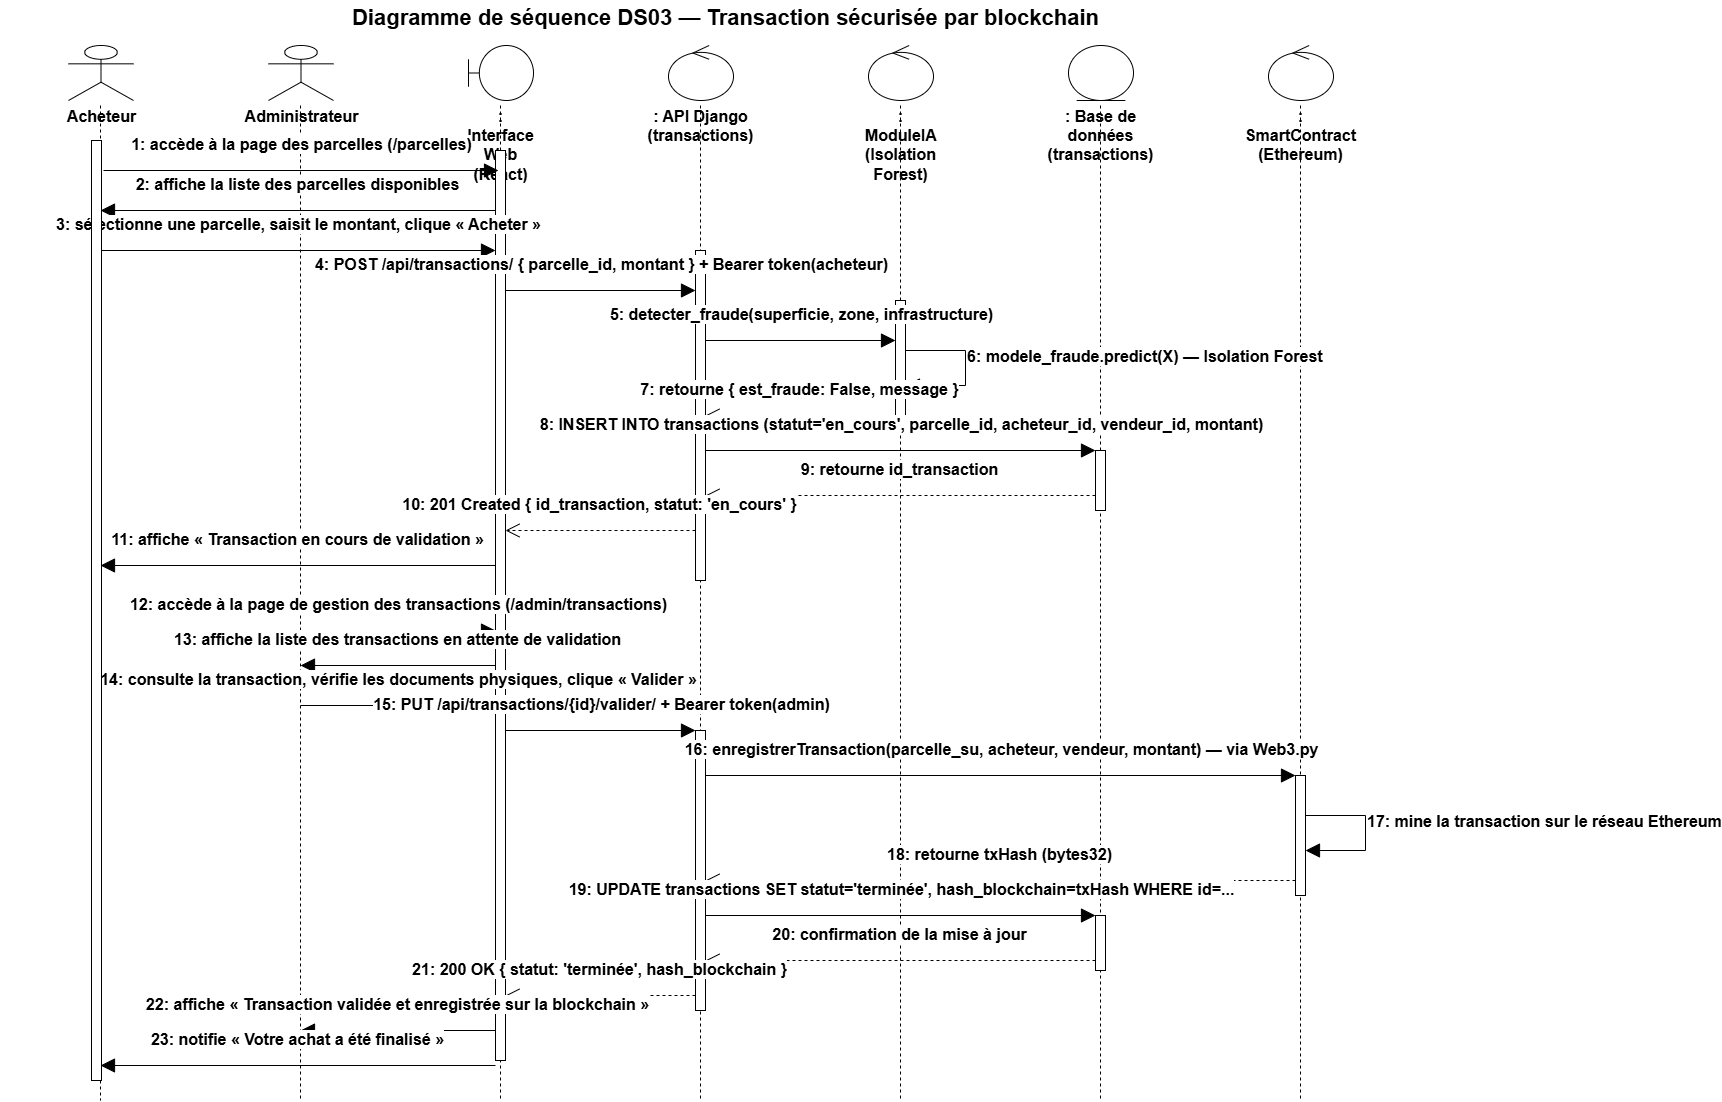

The diagram above was exported from draw.io. Its source (the exported page's mxGraphModel, read from the mxfile embedded in the PNG):
<mxGraphModel dx="1689" dy="1131" grid="1" gridSize="10" guides="1" tooltips="1" connect="1" arrows="1" fold="1" page="1" pageScale="1" pageWidth="850" pageHeight="1100" math="0" shadow="0">
  <root>
    <mxCell id="0" />
    <mxCell id="1" parent="0" />
    <mxCell id="titre" parent="1" style="text;align=center;verticalAlign=middle;fontStyle=1;fontSize=22;html=1;" value="Diagramme de séquence DS03 — Transaction sécurisée par blockchain" vertex="1">
      <mxGeometry height="35" width="1450" x="20" as="geometry" />
    </mxCell>
    <mxCell id="ll_ach_icon" parent="1" style="shape=umlActor;verticalLabelPosition=bottom;verticalAlign=top;html=1;outlineConnect=0;fontStyle=1;fontSize=16;" value="Acheteur" vertex="1">
      <mxGeometry height="55" width="65" x="88" y="45" as="geometry" />
    </mxCell>
    <mxCell id="ll_ach_line" edge="1" parent="1" source="Ed8AjCSKYwrQEUOHBfew-2" style="html=1;endArrow=none;dashed=1;strokeColor=#000000;" value="">
      <mxGeometry relative="1" as="geometry">
        <mxPoint x="120" y="105" as="sourcePoint" />
        <mxPoint x="120" y="1100" as="targetPoint" />
      </mxGeometry>
    </mxCell>
    <mxCell id="ll_adm_icon" parent="1" style="shape=umlActor;verticalLabelPosition=bottom;verticalAlign=top;html=1;outlineConnect=0;fontStyle=1;fontSize=16;" value="Administrateur" vertex="1">
      <mxGeometry height="55" width="65" x="288" y="45" as="geometry" />
    </mxCell>
    <mxCell id="ll_adm_line" edge="1" parent="1" style="html=1;endArrow=none;dashed=1;strokeColor=#000000;" value="">
      <mxGeometry relative="1" as="geometry">
        <mxPoint x="320" y="105" as="sourcePoint" />
        <mxPoint x="320" y="1100" as="targetPoint" />
      </mxGeometry>
    </mxCell>
    <mxCell id="ll_front_icon" parent="1" style="shape=umlBoundary;whiteSpace=wrap;html=1;verticalLabelPosition=bottom;verticalAlign=top;fontStyle=1;fontSize=16;" value=": Interface Web (React)" vertex="1">
      <mxGeometry height="55" width="65" x="488" y="45" as="geometry" />
    </mxCell>
    <mxCell id="ll_front_line" edge="1" parent="1" style="html=1;endArrow=none;dashed=1;strokeColor=#000000;" value="">
      <mxGeometry relative="1" as="geometry">
        <mxPoint x="520" y="105" as="sourcePoint" />
        <mxPoint x="520" y="1100" as="targetPoint" />
      </mxGeometry>
    </mxCell>
    <mxCell id="ll_api_icon" parent="1" style="shape=umlControl;whiteSpace=wrap;html=1;verticalLabelPosition=bottom;verticalAlign=top;fontStyle=1;fontSize=16;" value=": API Django (transactions)" vertex="1">
      <mxGeometry height="55" width="65" x="688" y="45" as="geometry" />
    </mxCell>
    <mxCell id="ll_api_line" edge="1" parent="1" style="html=1;endArrow=none;dashed=1;strokeColor=#000000;" value="">
      <mxGeometry relative="1" as="geometry">
        <mxPoint x="720" y="105" as="sourcePoint" />
        <mxPoint x="720" y="1100" as="targetPoint" />
      </mxGeometry>
    </mxCell>
    <mxCell id="ll_ia_icon" parent="1" style="shape=umlControl;whiteSpace=wrap;html=1;verticalLabelPosition=bottom;verticalAlign=top;fontStyle=1;fontSize=16;" value=": ModuleIA (Isolation Forest)" vertex="1">
      <mxGeometry height="55" width="65" x="888" y="45" as="geometry" />
    </mxCell>
    <mxCell id="ll_ia_line" edge="1" parent="1" style="html=1;endArrow=none;dashed=1;strokeColor=#000000;" value="">
      <mxGeometry relative="1" as="geometry">
        <mxPoint x="920" y="105" as="sourcePoint" />
        <mxPoint x="920" y="1100" as="targetPoint" />
      </mxGeometry>
    </mxCell>
    <mxCell id="ll_bdd_icon" parent="1" style="shape=umlEntity;whiteSpace=wrap;html=1;verticalLabelPosition=bottom;verticalAlign=top;fontStyle=1;fontSize=16;" value=": Base de données (transactions)" vertex="1">
      <mxGeometry height="55" width="65" x="1088" y="45" as="geometry" />
    </mxCell>
    <mxCell id="ll_bdd_line" edge="1" parent="1" style="html=1;endArrow=none;dashed=1;strokeColor=#000000;" value="">
      <mxGeometry relative="1" as="geometry">
        <mxPoint x="1120" y="105" as="sourcePoint" />
        <mxPoint x="1120" y="1100" as="targetPoint" />
      </mxGeometry>
    </mxCell>
    <mxCell id="ll_sc_icon" parent="1" style="shape=umlControl;whiteSpace=wrap;html=1;verticalLabelPosition=bottom;verticalAlign=top;fontStyle=1;fontSize=16;" value=": SmartContract (Ethereum)" vertex="1">
      <mxGeometry height="55" width="65" x="1288" y="45" as="geometry" />
    </mxCell>
    <mxCell id="ll_sc_line" edge="1" parent="1" style="html=1;endArrow=none;dashed=1;strokeColor=#000000;" value="">
      <mxGeometry relative="1" as="geometry">
        <mxPoint x="1320" y="105" as="sourcePoint" />
        <mxPoint x="1320" y="1100" as="targetPoint" />
      </mxGeometry>
    </mxCell>
    <mxCell id="phase1" parent="1" style="rounded=0;whiteSpace=wrap;html=1;fillColor=#f5f5f5;strokeColor=#000000;fontStyle=1;fontSize=16;align=left;spacingLeft=10;verticalAlign=middle;" value="PHASE 1 — Création de la transaction par l'acheteur">
      <mxGeometry height="28" width="1000" x="20" y="118" as="geometry" />
    </mxCell>
    <mxCell id="phase2" parent="1" style="rounded=0;whiteSpace=wrap;html=1;fillColor=#f5f5f5;strokeColor=#000000;fontStyle=1;fontSize=16;align=left;spacingLeft=10;verticalAlign=middle;" value="PHASE 2 — Validation par l'administrateur et enregistrement sur la blockchain">
      <mxGeometry height="28" width="1000" x="20" y="590" as="geometry" />
    </mxCell>
    <mxCell id="act_front" parent="1" style="html=1;whiteSpace=wrap;fillColor=#ffffff;strokeColor=#000000;" value="" vertex="1">
      <mxGeometry height="910" width="10" x="515" y="150" as="geometry" />
    </mxCell>
    <mxCell id="act_api1" parent="1" style="html=1;whiteSpace=wrap;fillColor=#ffffff;strokeColor=#000000;" value="" vertex="1">
      <mxGeometry height="330" width="10" x="715" y="250" as="geometry" />
    </mxCell>
    <mxCell id="act_api2" parent="1" style="html=1;whiteSpace=wrap;fillColor=#ffffff;strokeColor=#000000;" value="" vertex="1">
      <mxGeometry height="280" width="10" x="715" y="730" as="geometry" />
    </mxCell>
    <mxCell id="act_ia" parent="1" style="html=1;whiteSpace=wrap;fillColor=#ffffff;strokeColor=#000000;" value="" vertex="1">
      <mxGeometry height="130" width="10" x="915" y="300" as="geometry" />
    </mxCell>
    <mxCell id="act_bdd1" parent="1" style="html=1;whiteSpace=wrap;fillColor=#ffffff;strokeColor=#000000;" value="" vertex="1">
      <mxGeometry height="60" width="10" x="1115" y="450" as="geometry" />
    </mxCell>
    <mxCell id="act_bdd2" parent="1" style="html=1;whiteSpace=wrap;fillColor=#ffffff;strokeColor=#000000;" value="" vertex="1">
      <mxGeometry height="55" width="10" x="1115" y="915" as="geometry" />
    </mxCell>
    <mxCell id="act_sc" parent="1" style="html=1;whiteSpace=wrap;fillColor=#ffffff;strokeColor=#000000;" value="" vertex="1">
      <mxGeometry height="120" width="10" x="1315" y="775" as="geometry" />
    </mxCell>
    <mxCell id="m1" edge="1" parent="1" style="html=1;endArrow=block;endFill=1;endSize=12;strokeColor=#000000;fontSize=16;fontStyle=1;align=center;verticalAlign=bottom;labelBackgroundColor=#ffffff;" value="1: accède à la page des parcelles (/parcelles)">
      <mxGeometry relative="1" as="geometry">
        <mxPoint y="-14" as="offset" />
        <mxPoint x="123" y="170" as="sourcePoint" />
        <mxPoint x="518" y="170" as="targetPoint" />
      </mxGeometry>
    </mxCell>
    <mxCell id="m2" edge="1" parent="1" style="html=1;endArrow=block;endFill=1;endSize=12;strokeColor=#000000;fontSize=16;fontStyle=1;align=center;verticalAlign=bottom;labelBackgroundColor=#ffffff;" value="2: affiche la liste des parcelles disponibles">
      <mxGeometry relative="1" x="0.0014" y="-14" as="geometry">
        <mxPoint as="offset" />
        <mxPoint x="515" y="210" as="sourcePoint" />
        <mxPoint x="120" y="210" as="targetPoint" />
      </mxGeometry>
    </mxCell>
    <mxCell id="m3" edge="1" parent="1" style="html=1;endArrow=block;endFill=1;endSize=12;strokeColor=#000000;fontSize=16;fontStyle=1;align=center;verticalAlign=bottom;labelBackgroundColor=#ffffff;" value="3: sélectionne une parcelle, saisit le montant, clique « Acheter »">
      <mxGeometry relative="1" as="geometry">
        <mxPoint y="-14" as="offset" />
        <mxPoint x="120" y="250" as="sourcePoint" />
        <mxPoint x="515" y="250" as="targetPoint" />
      </mxGeometry>
    </mxCell>
    <mxCell id="m4" edge="1" parent="1" style="html=1;endArrow=block;endFill=1;endSize=12;strokeColor=#000000;fontSize=16;fontStyle=1;align=center;verticalAlign=bottom;labelBackgroundColor=#ffffff;" value="4: POST /api/transactions/ { parcelle_id, montant } + Bearer token(acheteur)">
      <mxGeometry relative="1" as="geometry">
        <mxPoint y="-14" as="offset" />
        <mxPoint x="525" y="290" as="sourcePoint" />
        <mxPoint x="715" y="290" as="targetPoint" />
      </mxGeometry>
    </mxCell>
    <mxCell id="m5" edge="1" parent="1" style="html=1;endArrow=block;endFill=1;endSize=12;strokeColor=#000000;fontSize=16;fontStyle=1;align=center;verticalAlign=bottom;labelBackgroundColor=#ffffff;" value="5: detecter_fraude(superficie, zone, infrastructure)">
      <mxGeometry relative="1" as="geometry">
        <mxPoint y="-14" as="offset" />
        <mxPoint x="725" y="340" as="sourcePoint" />
        <mxPoint x="915" y="340" as="targetPoint" />
      </mxGeometry>
    </mxCell>
    <mxCell id="m6" edge="1" parent="1" style="html=1;endArrow=block;endFill=1;endSize=12;strokeColor=#000000;fontSize=16;fontStyle=1;align=left;verticalAlign=bottom;labelBackgroundColor=#ffffff;rounded=0;" value="6: modele_fraude.predict(X) — Isolation Forest">
      <mxGeometry relative="1" as="geometry">
        <Array as="points">
          <mxPoint x="985" y="350" />
          <mxPoint x="985" y="385" />
        </Array>
        <mxPoint x="925" y="350" as="sourcePoint" />
        <mxPoint x="925" y="385" as="targetPoint" />
      </mxGeometry>
    </mxCell>
    <mxCell id="m7" edge="1" parent="1" style="html=1;endArrow=open;endFill=0;endSize=12;dashed=1;strokeColor=#000000;fontSize=16;fontStyle=1;align=center;verticalAlign=bottom;labelBackgroundColor=#ffffff;" value="7: retourne { est_fraude: False, message }">
      <mxGeometry relative="1" as="geometry">
        <mxPoint y="-14" as="offset" />
        <mxPoint x="915" y="415" as="sourcePoint" />
        <mxPoint x="725" y="415" as="targetPoint" />
      </mxGeometry>
    </mxCell>
    <mxCell id="m8" edge="1" parent="1" style="html=1;endArrow=block;endFill=1;endSize=12;strokeColor=#000000;fontSize=16;fontStyle=1;align=center;verticalAlign=bottom;labelBackgroundColor=#ffffff;" value="8: INSERT INTO transactions (statut='en_cours', parcelle_id, acheteur_id, vendeur_id, montant)">
      <mxGeometry relative="1" as="geometry">
        <mxPoint y="-14" as="offset" />
        <mxPoint x="725" y="450" as="sourcePoint" />
        <mxPoint x="1115" y="450" as="targetPoint" />
      </mxGeometry>
    </mxCell>
    <mxCell id="m9" edge="1" parent="1" style="html=1;endArrow=open;endFill=0;endSize=12;dashed=1;strokeColor=#000000;fontSize=16;fontStyle=1;align=center;verticalAlign=bottom;labelBackgroundColor=#ffffff;" value="9: retourne id_transaction">
      <mxGeometry relative="1" as="geometry">
        <mxPoint y="-14" as="offset" />
        <mxPoint x="1115" y="495" as="sourcePoint" />
        <mxPoint x="725" y="495" as="targetPoint" />
      </mxGeometry>
    </mxCell>
    <mxCell id="m10" edge="1" parent="1" style="html=1;endArrow=open;endFill=0;endSize=12;dashed=1;strokeColor=#000000;fontSize=16;fontStyle=1;align=center;verticalAlign=bottom;labelBackgroundColor=#ffffff;" value="10: 201 Created { id_transaction, statut: 'en_cours' }">
      <mxGeometry relative="1" as="geometry">
        <mxPoint y="-14" as="offset" />
        <mxPoint x="715" y="530" as="sourcePoint" />
        <mxPoint x="525" y="530" as="targetPoint" />
      </mxGeometry>
    </mxCell>
    <mxCell id="m11" edge="1" parent="1" style="html=1;endArrow=block;endFill=1;endSize=12;strokeColor=#000000;fontSize=16;fontStyle=1;align=center;verticalAlign=bottom;labelBackgroundColor=#ffffff;" value="11: affiche « Transaction en cours de validation »">
      <mxGeometry relative="1" as="geometry">
        <mxPoint y="-14" as="offset" />
        <mxPoint x="515" y="565" as="sourcePoint" />
        <mxPoint x="120" y="565" as="targetPoint" />
      </mxGeometry>
    </mxCell>
    <mxCell id="m12" edge="1" parent="1" style="html=1;endArrow=block;endFill=1;endSize=12;strokeColor=#000000;fontSize=16;fontStyle=1;align=center;verticalAlign=bottom;labelBackgroundColor=#ffffff;" value="12: accède à la page de gestion des transactions (/admin/transactions)">
      <mxGeometry relative="1" as="geometry">
        <mxPoint y="-14" as="offset" />
        <mxPoint x="320" y="630" as="sourcePoint" />
        <mxPoint x="515" y="630" as="targetPoint" />
      </mxGeometry>
    </mxCell>
    <mxCell id="m13" edge="1" parent="1" style="html=1;endArrow=block;endFill=1;endSize=12;strokeColor=#000000;fontSize=16;fontStyle=1;align=center;verticalAlign=bottom;labelBackgroundColor=#ffffff;" value="13: affiche la liste des transactions en attente de validation">
      <mxGeometry relative="1" as="geometry">
        <mxPoint y="-14" as="offset" />
        <mxPoint x="515" y="665" as="sourcePoint" />
        <mxPoint x="320" y="665" as="targetPoint" />
      </mxGeometry>
    </mxCell>
    <mxCell id="m14" edge="1" parent="1" style="html=1;endArrow=block;endFill=1;endSize=12;strokeColor=#000000;fontSize=16;fontStyle=1;align=center;verticalAlign=bottom;labelBackgroundColor=#ffffff;" value="14: consulte la transaction, vérifie les documents physiques, clique « Valider »">
      <mxGeometry relative="1" as="geometry">
        <mxPoint y="-14" as="offset" />
        <mxPoint x="320" y="705" as="sourcePoint" />
        <mxPoint x="515" y="705" as="targetPoint" />
      </mxGeometry>
    </mxCell>
    <mxCell id="m15" edge="1" parent="1" style="html=1;endArrow=block;endFill=1;endSize=12;strokeColor=#000000;fontSize=16;fontStyle=1;align=center;verticalAlign=bottom;labelBackgroundColor=#ffffff;" value="15: PUT /api/transactions/{id}/valider/ + Bearer token(admin)">
      <mxGeometry relative="1" as="geometry">
        <mxPoint y="-14" as="offset" />
        <mxPoint x="525" y="730" as="sourcePoint" />
        <mxPoint x="715" y="730" as="targetPoint" />
      </mxGeometry>
    </mxCell>
    <mxCell id="m16" edge="1" parent="1" style="html=1;endArrow=block;endFill=1;endSize=12;strokeColor=#000000;fontSize=16;fontStyle=1;align=center;verticalAlign=bottom;labelBackgroundColor=#ffffff;" value="16: enregistrerTransaction(parcelle_su, acheteur, vendeur, montant) — via Web3.py">
      <mxGeometry relative="1" as="geometry">
        <mxPoint y="-14" as="offset" />
        <mxPoint x="725" y="775" as="sourcePoint" />
        <mxPoint x="1315" y="775" as="targetPoint" />
      </mxGeometry>
    </mxCell>
    <mxCell id="m17" edge="1" parent="1" style="html=1;endArrow=block;endFill=1;endSize=12;strokeColor=#000000;fontSize=16;fontStyle=1;align=left;verticalAlign=bottom;labelBackgroundColor=#ffffff;rounded=0;" value="17: mine la transaction sur le réseau Ethereum">
      <mxGeometry relative="1" as="geometry">
        <Array as="points">
          <mxPoint x="1385" y="815" />
          <mxPoint x="1385" y="850" />
        </Array>
        <mxPoint x="1325" y="815" as="sourcePoint" />
        <mxPoint x="1325" y="850" as="targetPoint" />
      </mxGeometry>
    </mxCell>
    <mxCell id="m18" edge="1" parent="1" style="html=1;endArrow=open;endFill=0;endSize=12;dashed=1;strokeColor=#000000;fontSize=16;fontStyle=1;align=center;verticalAlign=bottom;labelBackgroundColor=#ffffff;" value="18: retourne txHash (bytes32)">
      <mxGeometry relative="1" as="geometry">
        <mxPoint y="-14" as="offset" />
        <mxPoint x="1315" y="880" as="sourcePoint" />
        <mxPoint x="725" y="880" as="targetPoint" />
      </mxGeometry>
    </mxCell>
    <mxCell id="m19" edge="1" parent="1" style="html=1;endArrow=block;endFill=1;endSize=12;strokeColor=#000000;fontSize=16;fontStyle=1;align=center;verticalAlign=bottom;labelBackgroundColor=#ffffff;" value="19: UPDATE transactions SET statut='terminée', hash_blockchain=txHash WHERE id=...">
      <mxGeometry relative="1" as="geometry">
        <mxPoint y="-14" as="offset" />
        <mxPoint x="725" y="915" as="sourcePoint" />
        <mxPoint x="1115" y="915" as="targetPoint" />
      </mxGeometry>
    </mxCell>
    <mxCell id="m20" edge="1" parent="1" style="html=1;endArrow=open;endFill=0;endSize=12;dashed=1;strokeColor=#000000;fontSize=16;fontStyle=1;align=center;verticalAlign=bottom;labelBackgroundColor=#ffffff;" value="20: confirmation de la mise à jour">
      <mxGeometry relative="1" as="geometry">
        <mxPoint y="-14" as="offset" />
        <mxPoint x="1115" y="960" as="sourcePoint" />
        <mxPoint x="725" y="960" as="targetPoint" />
      </mxGeometry>
    </mxCell>
    <mxCell id="m21" edge="1" parent="1" style="html=1;endArrow=open;endFill=0;endSize=12;dashed=1;strokeColor=#000000;fontSize=16;fontStyle=1;align=center;verticalAlign=bottom;labelBackgroundColor=#ffffff;" value="21: 200 OK { statut: 'terminée', hash_blockchain }">
      <mxGeometry relative="1" as="geometry">
        <mxPoint y="-14" as="offset" />
        <mxPoint x="715" y="995" as="sourcePoint" />
        <mxPoint x="525" y="995" as="targetPoint" />
      </mxGeometry>
    </mxCell>
    <mxCell id="m22" edge="1" parent="1" style="html=1;endArrow=block;endFill=1;endSize=12;strokeColor=#000000;fontSize=16;fontStyle=1;align=center;verticalAlign=bottom;labelBackgroundColor=#ffffff;" value="22: affiche « Transaction validée et enregistrée sur la blockchain »">
      <mxGeometry relative="1" as="geometry">
        <mxPoint y="-14" as="offset" />
        <mxPoint x="515" y="1030" as="sourcePoint" />
        <mxPoint x="320" y="1030" as="targetPoint" />
      </mxGeometry>
    </mxCell>
    <mxCell id="m23" edge="1" parent="1" style="html=1;endArrow=block;endFill=1;endSize=12;strokeColor=#000000;fontSize=16;fontStyle=1;align=center;verticalAlign=bottom;labelBackgroundColor=#ffffff;" value="23: notifie « Votre achat a été finalisé »">
      <mxGeometry relative="1" as="geometry">
        <mxPoint y="-14" as="offset" />
        <mxPoint x="515" y="1065" as="sourcePoint" />
        <mxPoint x="120" y="1065" as="targetPoint" />
      </mxGeometry>
    </mxCell>
    <mxCell id="Ed8AjCSKYwrQEUOHBfew-1" edge="1" parent="1" style="html=1;endArrow=none;dashed=1;strokeColor=#000000;" target="Ed8AjCSKYwrQEUOHBfew-2" value="">
      <mxGeometry relative="1" as="geometry">
        <mxPoint x="120" y="105" as="sourcePoint" />
        <mxPoint x="120" y="1100" as="targetPoint" />
      </mxGeometry>
    </mxCell>
    <mxCell id="Ed8AjCSKYwrQEUOHBfew-2" parent="1" style="html=1;points=[[0,0,0,0,5],[0,1,0,0,-5],[1,0,0,0,5],[1,1,0,0,-5]];perimeter=orthogonalPerimeter;outlineConnect=0;targetShapes=umlLifeline;portConstraint=eastwest;newEdgeStyle={&quot;curved&quot;:0,&quot;rounded&quot;:0};" value="" vertex="1">
      <mxGeometry height="940" width="10" x="111" y="140" as="geometry" />
    </mxCell>
  </root>
</mxGraphModel>